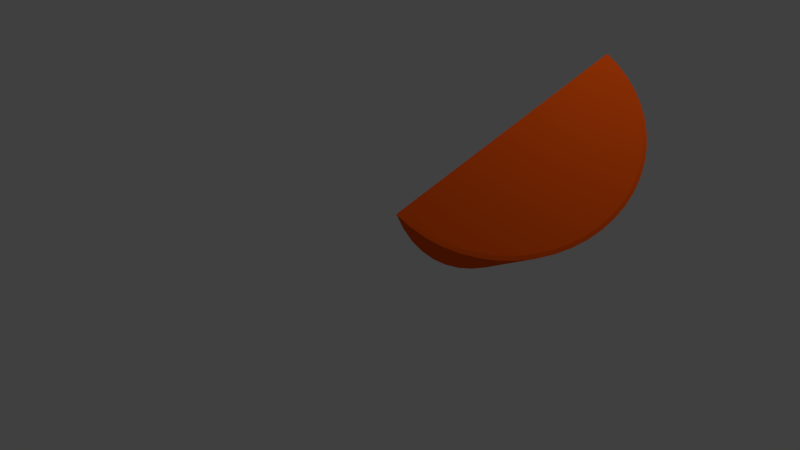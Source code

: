 # Source: naranja.blend  (saved by Blender 2.73.0; exported with 4.5.12 LTS)
import bpy
from mathutils import Matrix  # noqa: F401  (used for matrix-valued properties, if any)

bpy.ops.wm.read_factory_settings(use_empty=True)
scene = bpy.context.scene
scene.name = 'Scene'

# ---- collections
col_collection_1 = bpy.data.collections.new('Collection 1'); scene.collection.children.link(col_collection_1)

# ---- materials (node trees are filled in below, after node groups)
mat_material = bpy.data.materials.new('Material')
mat_material.alpha_threshold = 0.0
mat_material.use_transparent_shadow = False
mat_material.diffuse_color = (0.9114, 0.1016, 0.005463, 1.0)
mat_material.specular_color = (0.855, 0.855, 1.0)
mat_material.roughness = 0.5

# ---- material node trees

# ---- world
world_world = bpy.data.worlds.new('World'); scene.world = world_world
world_world.color = (0.05088, 0.05088, 0.05088)
world_world.use_sun_shadow = False
world_world.sun_shadow_jitter_overblur = 0.0
world_world.cycles.sampling_method = 'MANUAL'
world_world.cycles.sample_map_resolution = 256

# ---- cameras
cam_camera = bpy.data.cameras.new('Camera')
cam_camera.clip_end = 100.0
cam_camera.lens = 35.0
cam_camera.sensor_width = 32.0
cam_camera.sensor_height = 18.0
cam_camera.ortho_scale = 7.314
cam_camera.dof.focus_distance = 0.0
cam_camera.dof.aperture_fstop = 128.0

# ---- lights
light_lamp = bpy.data.lights.new('Lamp', 'POINT')
light_lamp.transmission_factor = 0.0
light_lamp.cutoff_distance = 30.0
light_lamp.energy = 100.0
light_lamp.shadow_buffer_clip_start = 1.001
light_lamp.shadow_soft_size = 0.1
light_lamp.shadow_maximum_resolution = 0.006
light_lamp.use_absolute_resolution = True
light_lamp.cycles.use_multiple_importance_sampling = False

# ---- meshes
me_sphere_001 = bpy.data.meshes.new('Sphere.001')
me_sphere_001.from_pydata([(8.013e-07, 0.6845, 0.729), (8.027e-07, 0.0, -1.0), (0.08863, -0.08862, 0.9921), (0.1759, -0.1759, 0.9686), (0.2603, -0.2603, 0.9298), (0.3407, -0.3407, 0.8763), (0.4156, -0.4156, 0.809), (0.484, -0.484, 0.729), (0.5448, -0.5448, 0.6374), (0.597, -0.597, 0.5358), (0.6398, -0.6398, 0.4258), (0.6725, -0.6725, 0.309), (0.6946, -0.6946, 0.1874), (0.7057, -0.7057, 0.06279), (0.7057, -0.7057, -0.06279), (0.6946, -0.6946, -0.1874), (0.6725, -0.6725, -0.309), (0.6398, -0.6398, -0.4258), (0.597, -0.597, -0.5358), (0.5448, -0.5448, -0.6374), (0.484, -0.484, -0.729), (0.4156, -0.4156, -0.809), (0.3407, -0.3407, -0.8763), (0.2603, -0.2603, -0.9298), (0.1759, -0.1759, -0.9686), (0.08862, -0.08862, -0.9921), (8.013e-07, -0.1253, 0.9921), (8.013e-07, -0.2487, 0.9686), (8.013e-07, -0.3681, 0.9298), (8.013e-07, -0.4818, 0.8763), (8.013e-07, -0.5878, 0.809), (8.013e-07, -0.6845, 0.729), (8.311e-07, -0.7705, 0.6374), (8.311e-07, -0.8443, 0.5358), (8.311e-07, -0.9048, 0.4258), (8.311e-07, -0.9511, 0.309), (8.311e-07, -0.9823, 0.1874), (8.311e-07, -0.998, 0.06279), (8.311e-07, -0.998, -0.06279), (8.013e-07, -0.9823, -0.1874), (8.311e-07, -0.9511, -0.309), (8.311e-07, -0.9048, -0.4258), (8.311e-07, -0.8443, -0.5358), (8.013e-07, -0.7705, -0.6374), (8.013e-07, -0.6845, -0.729), (8.311e-07, -0.5878, -0.809), (8.013e-07, -0.4818, -0.8763), (8.013e-07, -0.3681, -0.9298), (8.013e-07, -0.2487, -0.9686), (7.939e-07, -0.1253, -0.9921), (2.351e-07, -5.676e-07, 1.0), (8.013e-07, 0.662, 0.7049), (-0.0008562, 0.002071, -0.9671), (0.08671, -0.08399, 0.9595), (0.1723, -0.1672, 0.9369), (0.2552, -0.2479, 0.8996), (0.334, -0.3247, 0.8482), (0.4077, -0.3965, 0.7833), (0.4749, -0.4621, 0.7061), (0.5347, -0.5204, 0.6176), (0.5861, -0.5706, 0.5194), (0.6282, -0.6118, 0.4128), (0.6604, -0.6433, 0.2997), (0.6821, -0.6645, 0.1817), (0.6931, -0.6753, 0.0609), (0.6931, -0.6753, -0.06091), (0.6821, -0.6645, -0.1817), (0.6604, -0.6433, -0.2997), (0.6282, -0.6118, -0.4128), (0.5861, -0.5706, -0.5194), (0.5347, -0.5204, -0.6176), (0.4749, -0.4621, -0.7061), (0.4077, -0.3965, -0.7833), (0.334, -0.3247, -0.8482), (0.2552, -0.2479, -0.8996), (0.1723, -0.1672, -0.9369), (0.08671, -0.08399, -0.9595), (-0.001919, -0.1207, 0.9595), (-0.003576, -0.2401, 0.9369), (-0.00515, -0.3557, 0.8996), (-0.006609, -0.4658, 0.8482), (-0.00793, -0.5686, 0.7833), (-0.009099, -0.6626, 0.7061), (-0.0101, -0.7461, 0.6176), (-0.01094, -0.8179, 0.5194), (-0.01161, -0.8768, 0.4128), (-0.01211, -0.9218, 0.2997), (-0.01244, -0.9522, 0.1817), (-0.01261, -0.9676, 0.0609), (-0.01261, -0.9676, -0.06091), (-0.01244, -0.9522, -0.1817), (-0.01211, -0.9218, -0.2997), (-0.01161, -0.8768, -0.4128), (-0.01094, -0.8179, -0.5194), (-0.0101, -0.7461, -0.6176), (-0.009099, -0.6626, -0.7061), (-0.00793, -0.5686, -0.7833), (-0.006609, -0.4658, -0.8482), (-0.00515, -0.3557, -0.8996), (-0.003576, -0.2401, -0.9369), (-0.001919, -0.1207, -0.9595), (-0.0008568, 0.00207, 0.9671)], [(1, 101)], [(24, 23, 47, 48), (20, 19, 43, 44), (16, 15, 39, 40), (12, 11, 35, 36), (8, 7, 31, 32), (4, 3, 27, 28), (25, 24, 48, 49), (21, 20, 44, 45), (5, 4, 28, 29), (17, 16, 40, 41), (13, 12, 36, 37), (9, 8, 32, 33), (22, 21, 45, 46), (18, 17, 41, 42), (10, 9, 33, 34), (6, 5, 29, 30), (14, 13, 37, 38), (23, 22, 46, 47), (19, 18, 42, 43), (15, 14, 38, 39), (11, 10, 34, 35), (7, 6, 30, 31), (3, 2, 26, 27), (1, 25, 49), (2, 50, 26), (99, 98, 74, 75), (95, 94, 70, 71), (91, 90, 66, 67), (87, 86, 62, 63), (83, 82, 58, 59), (79, 78, 54, 55), (100, 99, 75, 76), (96, 95, 71, 72), (80, 79, 55, 56), (92, 91, 67, 68), (88, 87, 63, 64), (84, 83, 59, 60), (97, 96, 72, 73), (93, 92, 68, 69), (85, 84, 60, 61), (81, 80, 56, 57), (89, 88, 64, 65), (98, 97, 73, 74), (94, 93, 69, 70), (90, 89, 65, 66), (86, 85, 61, 62), (82, 81, 57, 58), (78, 77, 53, 54), (100, 76, 52), (77, 101, 53), (2, 3, 54, 53), (3, 4, 55, 54), (4, 5, 56, 55), (5, 6, 57, 56), (6, 7, 58, 57), (7, 8, 59, 58), (8, 9, 60, 59), (9, 10, 61, 60), (10, 11, 62, 61), (11, 12, 63, 62), (12, 13, 64, 63), (13, 14, 65, 64), (14, 15, 66, 65), (15, 16, 67, 66), (16, 17, 68, 67), (17, 18, 69, 68), (18, 19, 70, 69), (19, 20, 71, 70), (20, 21, 72, 71), (21, 22, 73, 72), (22, 23, 74, 73), (23, 24, 75, 74), (24, 25, 76, 75), (27, 26, 77, 78), (28, 27, 78, 79), (29, 28, 79, 80), (30, 29, 80, 81), (31, 30, 81, 82), (32, 31, 82, 83), (33, 32, 83, 84), (34, 33, 84, 85), (35, 34, 85, 86), (36, 35, 86, 87), (37, 36, 87, 88), (38, 37, 88, 89), (39, 38, 89, 90), (40, 39, 90, 91), (41, 40, 91, 92), (42, 41, 92, 93), (43, 42, 93, 94), (44, 43, 94, 95), (45, 44, 95, 96), (46, 45, 96, 97), (47, 46, 97, 98), (48, 47, 98, 99), (49, 48, 99, 100), (50, 2, 53, 101), (25, 1, 52, 76), (26, 50, 101, 77), (1, 49, 100, 52), (101, 53, 54, 55, 56, 57, 58, 59, 60, 61, 62, 63, 64, 65, 66, 67, 68, 69, 70, 71, 72, 73, 74, 75, 76, 52), (93, 92, 91, 90, 39, 89, 88, 87, 86, 85, 84, 83, 82, 81, 80, 79, 78, 77, 101, 52, 100, 99, 98, 97, 96, 95, 94)])
me_sphere_001.materials.append(mat_material)
me_sphere_001.use_remesh_preserve_volume = False
me_sphere_001.use_remesh_preserve_attributes = False
me_sphere_001.use_mirror_vertex_groups = False
me_sphere_001.update()

# ---- objects
ob_sphere_001 = bpy.data.objects.new('Sphere.001', me_sphere_001)
ob_lamp = bpy.data.objects.new('Lamp', light_lamp)
ob_camera = bpy.data.objects.new('Camera', cam_camera)

# ---- transforms, parenting, visibility, modifiers, constraints
ob_sphere_001.location = (2.464, -0.3761, 2.459)
ob_sphere_001.rotation_euler = (-4.425, -0.1589, -0.0641)
ob_sphere_001.scale = (1.293, 1.293, 1.532)
ob_sphere_001.lineart.crease_threshold = 0.0
ob_lamp.location = (4.076, 1.005, 5.904)
ob_lamp.rotation_euler = (0.6503, 0.05522, 1.866)
ob_lamp.lock_rotations_4d = False
ob_lamp.empty_display_type = 'ARROWS'
ob_lamp.color = (0.0, 0.0, 0.0, 0.0)
ob_lamp.lineart.crease_threshold = 0.0
ob_camera.location = (7.481, -6.508, 5.344)
ob_camera.rotation_euler = (1.109, 0.01082, 0.8149)
ob_camera.lock_rotations_4d = False
ob_camera.empty_display_type = 'ARROWS'
ob_camera.color = (0.0, 0.0, 0.0, 0.0)
ob_camera.display_type = 'WIRE'
ob_camera.lineart.crease_threshold = 0.0

# ---- collection membership
col_collection_1.objects.link(ob_sphere_001)
col_collection_1.objects.link(ob_lamp)
col_collection_1.objects.link(ob_camera)

# ---- scene / render settings (as saved in the file)
scene.camera = ob_camera
scene.frame_start = 1; scene.frame_end = 250; scene.frame_set(32)
scene.render.engine = 'BLENDER_EEVEE_NEXT'
scene.render.resolution_percentage = 50
scene.render.dither_intensity = 0.0
scene.cycles.use_denoising = False
scene.cycles.samples = 10
scene.cycles.sampling_pattern = 'TABULATED_SOBOL'
scene.cycles.light_sampling_threshold = 0.0
scene.cycles.use_adaptive_sampling = False
scene.cycles.use_light_tree = False
scene.cycles.blur_glossy = 0.0
scene.cycles.pixel_filter_type = 'GAUSSIAN'
scene.cycles.sample_clamp_indirect = 0.0
scene.view_settings.view_transform = 'Standard'
bpy.context.view_layer.update()
